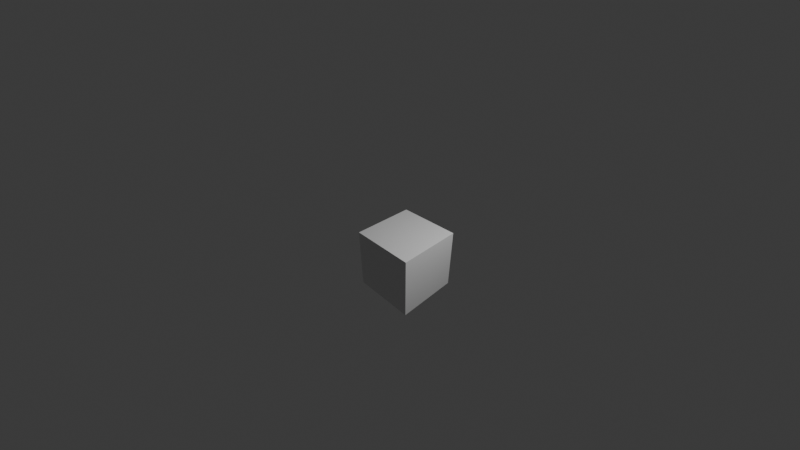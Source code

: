# Source: VanishingLines_Cube_normalized.blend  (saved by Blender 4.5.91; exported with 4.5.12 LTS)
import bpy
from mathutils import Matrix  # noqa: F401  (used for matrix-valued properties, if any)

bpy.ops.wm.read_factory_settings(use_empty=True)
scene = bpy.context.scene
scene.name = 'Scene'

# ---- collections
col_collection = bpy.data.collections.new('Collection'); scene.collection.children.link(col_collection)

# ---- materials (node trees are filled in below, after node groups)
mat_material = bpy.data.materials.new('Material')
mat_material.alpha_threshold = 0.0
mat_material.roughness = 0.5
mat_material.line_color = (0.0, 0.0, 0.0, 1.0)

# ---- material node trees
mat_material.use_nodes = True; mat_material.node_tree.nodes.clear()
_N = mat_material.node_tree.nodes; _L = mat_material.node_tree.links
n0 = _N.new('ShaderNodeOutputMaterial'); n0.name = 'Material Output'; n0.location = (200, 100)
n1 = _N.new('ShaderNodeBsdfPrincipled'); n1.name = 'Principled BSDF'; n1.location = (-200, 100)
n1.inputs[3].default_value = 1.45
_L.new(n1.outputs[0], n0.inputs[0])
n0.is_active_output = True

# ---- world
world_world = bpy.data.worlds.new('World'); scene.world = world_world
world_world.use_nodes = True; world_world.node_tree.nodes.clear()
_N = world_world.node_tree.nodes; _L = world_world.node_tree.links
n0 = _N.new('ShaderNodeOutputWorld'); n0.name = 'World Output'; n0.location = (200, 100)
n1 = _N.new('ShaderNodeBackground'); n1.name = 'Background'; n1.location = (-200, 100)
n1.inputs[0].default_value = (0.05088, 0.05088, 0.05088, 1.0)
_L.new(n1.outputs[0], n0.inputs[0])
n0.is_active_output = True
world_world.color = (0.05088, 0.05088, 0.05088)
world_world.sun_shadow_jitter_overblur = 0.0

# ---- cameras
cam_camera = bpy.data.cameras.new('Camera')
cam_camera.clip_end = 100.0
cam_camera.lens = 14.18
cam_camera.ortho_scale = 7.314
cam_camera.shift_x = -0.005428
cam_camera.shift_y = 0.007296
cam_camera.show_sensor = True

# ---- lights
light_light = bpy.data.lights.new('Light', 'POINT')
light_light.energy = 1000.0
light_light.shadow_soft_size = 0.1

# ---- meshes
me_cube = bpy.data.meshes.new('Cube')
me_cube.from_pydata([(1.0, 1.0, 1.0), (1.0, 1.0, -1.0), (1.0, -1.0, 1.0), (1.0, -1.0, -1.0), (-1.0, 1.0, 1.0), (-1.0, 1.0, -1.0), (-1.0, -1.0, 1.0), (-1.0, -1.0, -1.0)], [], [(0, 4, 6, 2), (3, 2, 6, 7), (7, 6, 4, 5), (5, 1, 3, 7), (1, 0, 2, 3), (5, 4, 0, 1)])
_uv = me_cube.uv_layers.new(name='UVMap')
_uv.uv.foreach_set('vector', [0.625, 0.5, 0.875, 0.5, 0.875, 0.75, 0.625, 0.75, 0.375, 0.75, 0.625, 0.75, 0.625, 1.0, 0.375, 1.0, 0.375, 0.0, 0.625, 0.0, 0.625, 0.25, 0.375, 0.25, 0.125, 0.5, 0.375, 0.5, 0.375, 0.75, 0.125, 0.75, 0.375, 0.5, 0.625, 0.5, 0.625, 0.75, 0.375, 0.75, 0.375, 0.25, 0.625, 0.25, 0.625, 0.5, 0.375, 0.5])
me_cube.materials.append(mat_material)
me_cube.use_mirror_vertex_groups = False
me_cube.update()

# ---- objects
ob_cube = bpy.data.objects.new('Cube', me_cube)
ob_light = bpy.data.objects.new('Light', light_light)
ob_camera = bpy.data.objects.new('Camera', cam_camera)

# ---- transforms, parenting, visibility, modifiers, constraints
ob_cube.location = (0.0, 0.0, 0.0)
ob_cube.lock_rotations_4d = False
ob_cube.empty_display_type = 'ARROWS'
ob_cube.lineart.crease_threshold = 0.0
ob_light.location = (4.076, 1.005, 5.904)
ob_light.rotation_euler = (0.6503, 0.05522, 1.866)
ob_light.lock_rotations_4d = False
ob_light.empty_display_type = 'ARROWS'
ob_light.color = (0.0, 0.0, 0.0, 0.0)
ob_light.lineart.crease_threshold = 0.0
ob_camera.location = (5.563, -5.56, 6.24)
ob_camera.rotation_euler = (0.9893, -0.004288, 0.7951)
ob_camera.scale = (1.0, 1.0, 1.0)
ob_camera.lock_rotations_4d = False
ob_camera.empty_display_type = 'ARROWS'
ob_camera.color = (0.0, 0.0, 0.0, 0.0)
ob_camera.display_type = 'WIRE'
ob_camera.lineart.crease_threshold = 0.0

# ---- collection membership
col_collection.objects.link(ob_cube)
col_collection.objects.link(ob_light)
col_collection.objects.link(ob_camera)

# ---- scene / render settings (as saved in the file)
scene.camera = ob_camera
scene.frame_start = 1; scene.frame_end = 250; scene.frame_set(1)
scene.render.engine = 'BLENDER_EEVEE_NEXT'
bpy.context.view_layer.update()
